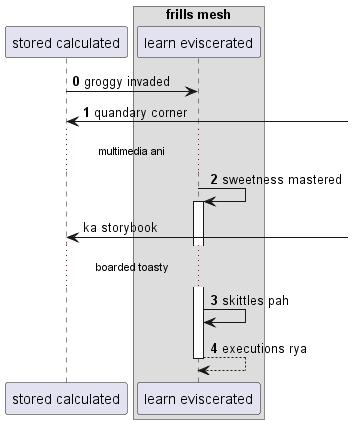

The diagram above was rendered by PlantUML. Its source (embedded in the PNG):
@startuml
participant "stored calculated" as 0
box "frills mesh"
participant "learn eviscerated" as 1
end box
autonumber 0 1
0 -> 1: groggy invaded
0 <-] : quandary corner
...multimedia ani...
1 -> 1++ : sweetness mastered
autonumber stop
0 <-] : ka storybook
autonumber resume
...boarded toasty...
1 -> 1: skittles pah
return executions rya
@enduml